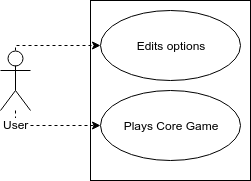

The diagram above was exported from draw.io. Its source (the exported page's mxGraphModel, read from the mxfile embedded in the PNG):
<mxGraphModel dx="434" dy="684" grid="1" gridSize="10" guides="1" tooltips="1" connect="1" arrows="1" fold="1" page="0" pageScale="1.5" pageWidth="826" pageHeight="1169" background="#ffffff" math="0" shadow="0">
  <root>
    <mxCell id="0" style=";html=1;" />
    <mxCell id="1" style=";html=1;" parent="0" />
    <mxCell id="116" value="" style="html=1;" vertex="1" parent="1">
      <mxGeometry x="260" y="210" width="160" height="180" as="geometry" />
    </mxCell>
    <mxCell id="114" style="edgeStyle=orthogonalEdgeStyle;rounded=0;html=1;dashed=1;jettySize=auto;orthogonalLoop=1;" edge="1" parent="1" source="111" target="112">
      <mxGeometry relative="1" as="geometry">
        <Array as="points">
          <mxPoint x="185" y="255" />
        </Array>
      </mxGeometry>
    </mxCell>
    <mxCell id="115" style="edgeStyle=orthogonalEdgeStyle;rounded=0;html=1;dashed=1;jettySize=auto;orthogonalLoop=1;" edge="1" parent="1" source="111" target="113">
      <mxGeometry relative="1" as="geometry">
        <Array as="points">
          <mxPoint x="185" y="335" />
        </Array>
      </mxGeometry>
    </mxCell>
    <mxCell id="111" value="User" style="shape=umlActor;verticalLabelPosition=bottom;labelBackgroundColor=#ffffff;verticalAlign=top;html=1;" vertex="1" parent="1">
      <mxGeometry x="170" y="260" width="30" height="60" as="geometry" />
    </mxCell>
    <mxCell id="112" value="Edits options" style="ellipse;whiteSpace=wrap;html=1;" vertex="1" parent="1">
      <mxGeometry x="270" y="220" width="140" height="70" as="geometry" />
    </mxCell>
    <mxCell id="113" value="Plays Core Game" style="ellipse;whiteSpace=wrap;html=1;" vertex="1" parent="1">
      <mxGeometry x="270" y="300" width="140" height="70" as="geometry" />
    </mxCell>
  </root>
</mxGraphModel>